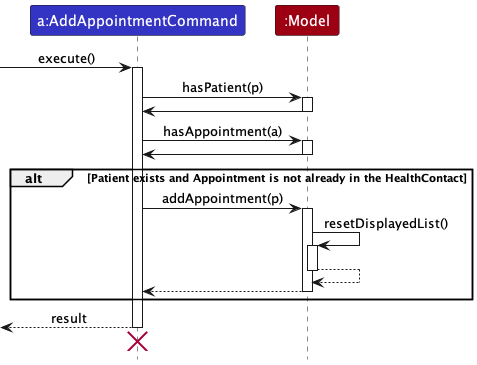

The diagram above was rendered by PlantUML. Its source (embedded in the PNG):
@startuml
!include style.puml


participant "a:AddAppointmentCommand" as AddAppointmentCommand LOGIC_COLOR

participant ":Model" as Model MODEL_COLOR

[-> AddAppointmentCommand : execute()


activate AddAppointmentCommand

AddAppointmentCommand -> Model: hasPatient(p)
activate Model
Model -> AddAppointmentCommand
deactivate Model

AddAppointmentCommand -> Model: hasAppointment(a)
activate Model
Model -> AddAppointmentCommand
deactivate Model

alt Patient exists and Appointment is not already in the HealthContact
    AddAppointmentCommand -> Model : addAppointment(p)
    activate Model
    Model -> Model: resetDisplayedList()
    activate Model
    Model --> Model
    deactivate Model
    Model --> AddAppointmentCommand
    deactivate Model
end


[<--AddAppointmentCommand : result
deactivate AddAppointmentCommand
[<-[Hidden]- AddAppointmentCommand
destroy AddAppointmentCommand

@enduml